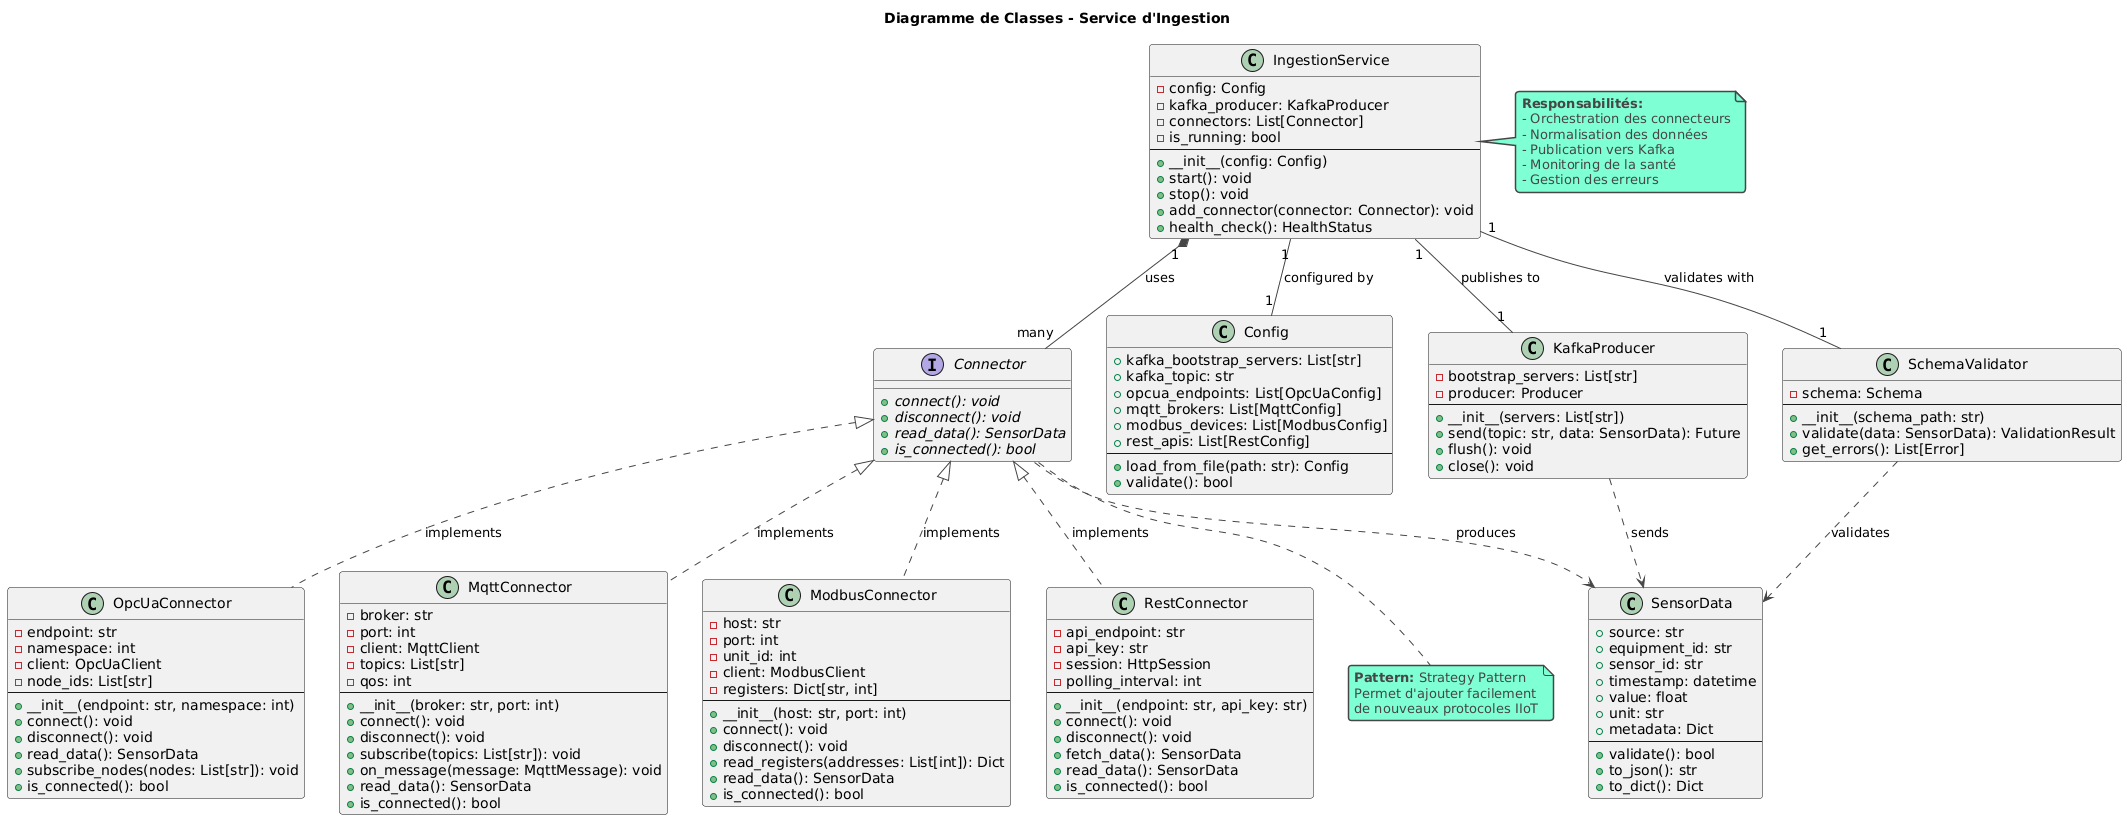

The diagram above was rendered by PlantUML. Its source (embedded in the PNG):
@startuml
!theme vibrant
title Diagramme de Classes - Service d'Ingestion

' Main Service Class
class IngestionService {
  - config: Config
  - kafka_producer: KafkaProducer
  - connectors: List[Connector]
  - is_running: bool
  --
  + __init__(config: Config)
  + start(): void
  + stop(): void
  + add_connector(connector: Connector): void
  + health_check(): HealthStatus
}

' Abstract Connector Interface
interface Connector {
  {abstract} + connect(): void
  {abstract} + disconnect(): void
  {abstract} + read_data(): SensorData
  {abstract} + is_connected(): bool
}

' Concrete Implementations
class OpcUaConnector {
  - endpoint: str
  - namespace: int
  - client: OpcUaClient
  - node_ids: List[str]
  --
  + __init__(endpoint: str, namespace: int)
  + connect(): void
  + disconnect(): void
  + read_data(): SensorData
  + subscribe_nodes(nodes: List[str]): void
  + is_connected(): bool
}

class MqttConnector {
  - broker: str
  - port: int
  - client: MqttClient
  - topics: List[str]
  - qos: int
  --
  + __init__(broker: str, port: int)
  + connect(): void
  + disconnect(): void
  + subscribe(topics: List[str]): void
  + on_message(message: MqttMessage): void
  + read_data(): SensorData
  + is_connected(): bool
}

class ModbusConnector {
  - host: str
  - port: int
  - unit_id: int
  - client: ModbusClient
  - registers: Dict[str, int]
  --
  + __init__(host: str, port: int)
  + connect(): void
  + disconnect(): void
  + read_registers(addresses: List[int]): Dict
  + read_data(): SensorData
  + is_connected(): bool
}

class RestConnector {
  - api_endpoint: str
  - api_key: str
  - session: HttpSession
  - polling_interval: int
  --
  + __init__(endpoint: str, api_key: str)
  + connect(): void
  + disconnect(): void
  + fetch_data(): SensorData
  + read_data(): SensorData
  + is_connected(): bool
}

' Data Models
class SensorData {
  + source: str
  + equipment_id: str
  + sensor_id: str
  + timestamp: datetime
  + value: float
  + unit: str
  + metadata: Dict
  --
  + validate(): bool
  + to_json(): str
  + to_dict(): Dict
}

class Config {
  + kafka_bootstrap_servers: List[str]
  + kafka_topic: str
  + opcua_endpoints: List[OpcUaConfig]
  + mqtt_brokers: List[MqttConfig]
  + modbus_devices: List[ModbusConfig]
  + rest_apis: List[RestConfig]
  --
  + load_from_file(path: str): Config
  + validate(): bool
}

' Kafka Producer
class KafkaProducer {
  - bootstrap_servers: List[str]
  - producer: Producer
  --
  + __init__(servers: List[str])
  + send(topic: str, data: SensorData): Future
  + flush(): void
  + close(): void
}

' Schema Validator
class SchemaValidator {
  - schema: Schema
  --
  + __init__(schema_path: str)
  + validate(data: SensorData): ValidationResult
  + get_errors(): List[Error]
}

' Relationships
IngestionService "1" *-- "many" Connector : uses
IngestionService "1" -- "1" KafkaProducer : publishes to
IngestionService "1" -- "1" Config : configured by
IngestionService "1" -- "1" SchemaValidator : validates with

Connector <|.. OpcUaConnector : implements
Connector <|.. MqttConnector : implements
Connector <|.. ModbusConnector : implements
Connector <|.. RestConnector : implements

Connector ..> SensorData : produces
KafkaProducer ..> SensorData : sends
SchemaValidator ..> SensorData : validates

note right of IngestionService
  <b>Responsabilités:</b>
  - Orchestration des connecteurs
  - Normalisation des données
  - Publication vers Kafka
  - Monitoring de la santé
  - Gestion des erreurs
end note

note bottom of Connector
  <b>Pattern:</b> Strategy Pattern
  Permet d'ajouter facilement
  de nouveaux protocoles IIoT
end note
@enduml